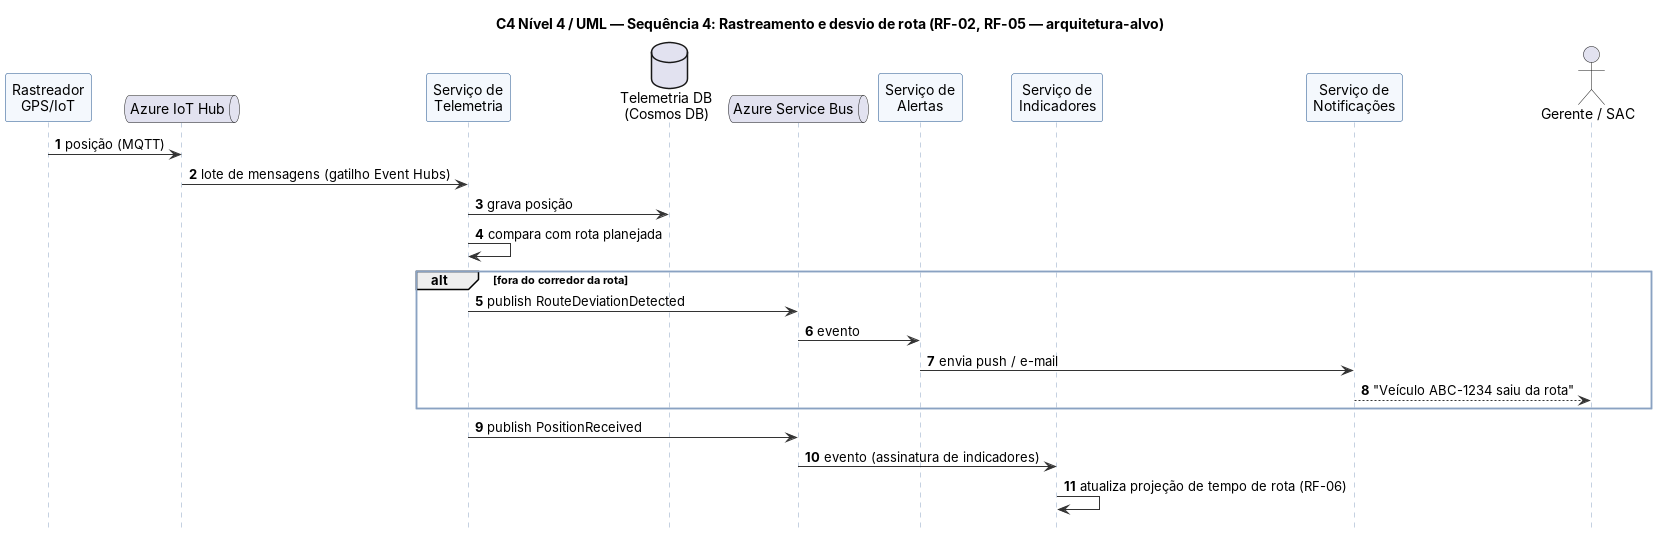

The diagram above was rendered by PlantUML. Its source (embedded in the PNG):
@startuml uml-seq-3-telemetria
!include _uml.iuml
title C4 Nível 4 / UML — Sequência 4: Rastreamento e desvio de rota (RF-02, RF-05 — arquitetura-alvo)
autonumber
participant "Rastreador\nGPS/IoT" as GPS
queue "Azure IoT Hub" as IOT
participant "Serviço de\nTelemetria" as T
database "Telemetria DB\n(Cosmos DB)" as TDB
queue "Azure Service Bus" as SB
participant "Serviço de\nAlertas" as A
participant "Serviço de\nIndicadores" as I
participant "Serviço de\nNotificações" as NS
actor "Gerente / SAC" as G

GPS -> IOT : posição (MQTT)
IOT -> T : lote de mensagens (gatilho Event Hubs)
T -> TDB : grava posição
T -> T : compara com rota planejada
alt fora do corredor da rota
  T -> SB : publish RouteDeviationDetected
  SB -> A : evento
  A -> NS : envia push / e-mail
  NS --> G : "Veículo ABC-1234 saiu da rota"
end
T -> SB : publish PositionReceived
SB -> I : evento (assinatura de indicadores)
I -> I : atualiza projeção de tempo de rota (RF-06)
@enduml